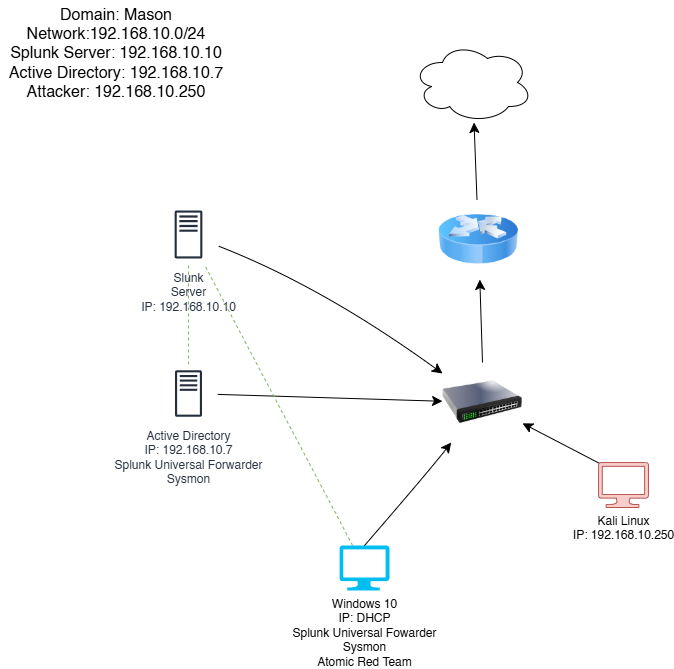

The diagram above was exported from draw.io. Its source (the exported page's mxGraphModel, read from the mxfile embedded in the PNG):
<mxGraphModel dx="1834" dy="1196" grid="0" gridSize="10" guides="1" tooltips="1" connect="1" arrows="1" fold="1" page="0" pageScale="1" pageWidth="850" pageHeight="1100" math="0" shadow="0">
  <root>
    <mxCell id="0" />
    <mxCell id="1" parent="0" />
    <mxCell id="jjth7aJR6obh4768qy0Z-22" style="edgeStyle=none;curved=1;rounded=0;orthogonalLoop=1;jettySize=auto;html=1;fontSize=12;startSize=8;endSize=8;" edge="1" parent="1" source="jjth7aJR6obh4768qy0Z-2" target="jjth7aJR6obh4768qy0Z-8">
      <mxGeometry relative="1" as="geometry" />
    </mxCell>
    <mxCell id="jjth7aJR6obh4768qy0Z-29" style="rounded=0;orthogonalLoop=1;jettySize=auto;html=1;fontSize=12;startSize=8;endSize=8;dashed=1;fillColor=#d5e8d4;strokeColor=#82b366;endArrow=none;endFill=0;" edge="1" parent="1" source="jjth7aJR6obh4768qy0Z-2" target="jjth7aJR6obh4768qy0Z-3">
      <mxGeometry relative="1" as="geometry" />
    </mxCell>
    <mxCell id="jjth7aJR6obh4768qy0Z-2" value="Active Directory&lt;div&gt;IP: 192.168.10.7&lt;/div&gt;&lt;div&gt;Splunk Universal Forwarder&lt;/div&gt;&lt;div&gt;Sysmon&lt;/div&gt;" style="sketch=0;outlineConnect=0;fontColor=#232F3E;gradientColor=none;strokeColor=#232F3E;fillColor=#ffffff;dashed=0;verticalLabelPosition=bottom;verticalAlign=top;align=center;html=1;fontSize=12;fontStyle=0;aspect=fixed;shape=mxgraph.aws4.resourceIcon;resIcon=mxgraph.aws4.traditional_server;" vertex="1" parent="1">
      <mxGeometry x="-111" y="168" width="58" height="58" as="geometry" />
    </mxCell>
    <mxCell id="jjth7aJR6obh4768qy0Z-19" style="edgeStyle=none;curved=1;rounded=0;orthogonalLoop=1;jettySize=auto;html=1;fontSize=12;startSize=8;endSize=8;" edge="1" parent="1" source="jjth7aJR6obh4768qy0Z-3" target="jjth7aJR6obh4768qy0Z-8">
      <mxGeometry relative="1" as="geometry">
        <Array as="points">
          <mxPoint x="52" y="90" />
        </Array>
      </mxGeometry>
    </mxCell>
    <mxCell id="jjth7aJR6obh4768qy0Z-3" value="Slunk&lt;div&gt;Server&lt;/div&gt;&lt;div&gt;IP: 192.168.10.10&lt;/div&gt;" style="sketch=0;outlineConnect=0;fontColor=#232F3E;gradientColor=none;strokeColor=#232F3E;fillColor=#ffffff;dashed=0;verticalLabelPosition=bottom;verticalAlign=top;align=center;html=1;fontSize=12;fontStyle=0;aspect=fixed;shape=mxgraph.aws4.resourceIcon;resIcon=mxgraph.aws4.traditional_server;" vertex="1" parent="1">
      <mxGeometry x="-112" y="8" width="60" height="60" as="geometry" />
    </mxCell>
    <mxCell id="jjth7aJR6obh4768qy0Z-10" style="edgeStyle=none;curved=1;rounded=0;orthogonalLoop=1;jettySize=auto;html=1;exitX=0.5;exitY=0;exitDx=0;exitDy=0;exitPerimeter=0;fontSize=12;startSize=8;endSize=8;" edge="1" parent="1" source="jjth7aJR6obh4768qy0Z-4" target="jjth7aJR6obh4768qy0Z-8">
      <mxGeometry relative="1" as="geometry">
        <Array as="points">
          <mxPoint x="158" y="275" />
        </Array>
      </mxGeometry>
    </mxCell>
    <mxCell id="jjth7aJR6obh4768qy0Z-28" style="rounded=0;orthogonalLoop=1;jettySize=auto;html=1;fontSize=12;startSize=8;endSize=8;dashed=1;fillColor=#d5e8d4;strokeColor=#82b366;endArrow=none;endFill=0;" edge="1" parent="1" source="jjth7aJR6obh4768qy0Z-4" target="jjth7aJR6obh4768qy0Z-3">
      <mxGeometry relative="1" as="geometry" />
    </mxCell>
    <mxCell id="jjth7aJR6obh4768qy0Z-4" value="Windows 10&lt;div&gt;IP: DHCP&lt;/div&gt;&lt;div&gt;Splunk Universal Fowarder&lt;/div&gt;&lt;div&gt;Sysmon&lt;/div&gt;&lt;div&gt;Atomic Red Team&lt;/div&gt;" style="verticalLabelPosition=bottom;html=1;verticalAlign=top;align=center;strokeColor=none;fillColor=#00BEF2;shape=mxgraph.azure.computer;pointerEvents=1;" vertex="1" parent="1">
      <mxGeometry x="69" y="349" width="50" height="45" as="geometry" />
    </mxCell>
    <mxCell id="jjth7aJR6obh4768qy0Z-11" style="edgeStyle=none;curved=1;rounded=0;orthogonalLoop=1;jettySize=auto;html=1;exitX=0.02;exitY=0.02;exitDx=0;exitDy=0;exitPerimeter=0;fontSize=12;startSize=8;endSize=8;" edge="1" parent="1" source="jjth7aJR6obh4768qy0Z-5" target="jjth7aJR6obh4768qy0Z-8">
      <mxGeometry relative="1" as="geometry" />
    </mxCell>
    <mxCell id="jjth7aJR6obh4768qy0Z-5" value="Kali Linux&lt;div&gt;IP: 192.168.10.250&lt;/div&gt;" style="verticalLabelPosition=bottom;html=1;verticalAlign=top;align=center;strokeColor=#b85450;fillColor=#f8cecc;shape=mxgraph.azure.computer;pointerEvents=1;" vertex="1" parent="1">
      <mxGeometry x="328" y="266" width="50" height="45" as="geometry" />
    </mxCell>
    <mxCell id="jjth7aJR6obh4768qy0Z-24" style="edgeStyle=none;curved=1;rounded=0;orthogonalLoop=1;jettySize=auto;html=1;fontSize=12;startSize=8;endSize=8;" edge="1" parent="1" source="jjth7aJR6obh4768qy0Z-6" target="jjth7aJR6obh4768qy0Z-9">
      <mxGeometry relative="1" as="geometry" />
    </mxCell>
    <mxCell id="jjth7aJR6obh4768qy0Z-6" value="" style="image;html=1;image=img/lib/clip_art/networking/Router_Icon_128x128.png" vertex="1" parent="1">
      <mxGeometry x="168" y="3" width="80" height="80" as="geometry" />
    </mxCell>
    <mxCell id="jjth7aJR6obh4768qy0Z-23" style="edgeStyle=none;curved=1;rounded=0;orthogonalLoop=1;jettySize=auto;html=1;exitX=0.5;exitY=0;exitDx=0;exitDy=0;fontSize=12;startSize=8;endSize=8;" edge="1" parent="1" source="jjth7aJR6obh4768qy0Z-8" target="jjth7aJR6obh4768qy0Z-6">
      <mxGeometry relative="1" as="geometry" />
    </mxCell>
    <mxCell id="jjth7aJR6obh4768qy0Z-8" value="" style="image;html=1;image=img/lib/clip_art/networking/Switch_128x128.png" vertex="1" parent="1">
      <mxGeometry x="172" y="166" width="80" height="80" as="geometry" />
    </mxCell>
    <mxCell id="jjth7aJR6obh4768qy0Z-9" value="" style="ellipse;shape=cloud;whiteSpace=wrap;html=1;" vertex="1" parent="1">
      <mxGeometry x="142" y="-154" width="120" height="80" as="geometry" />
    </mxCell>
    <mxCell id="jjth7aJR6obh4768qy0Z-26" value="Domain: Mason&lt;div&gt;Network:192.168.10.0/24&lt;/div&gt;&lt;div&gt;Splunk Server: 192.168.10.10&lt;/div&gt;&lt;div&gt;Active Directory: 192.168.10.7&lt;/div&gt;&lt;div&gt;Attacker: 192.168.10.250&lt;/div&gt;&lt;div&gt;&lt;br&gt;&lt;/div&gt;" style="text;strokeColor=none;fillColor=none;html=1;align=center;verticalAlign=middle;whiteSpace=wrap;rounded=0;fontSize=16;" vertex="1" parent="1">
      <mxGeometry x="-270" y="-196" width="232" height="124" as="geometry" />
    </mxCell>
  </root>
</mxGraphModel>